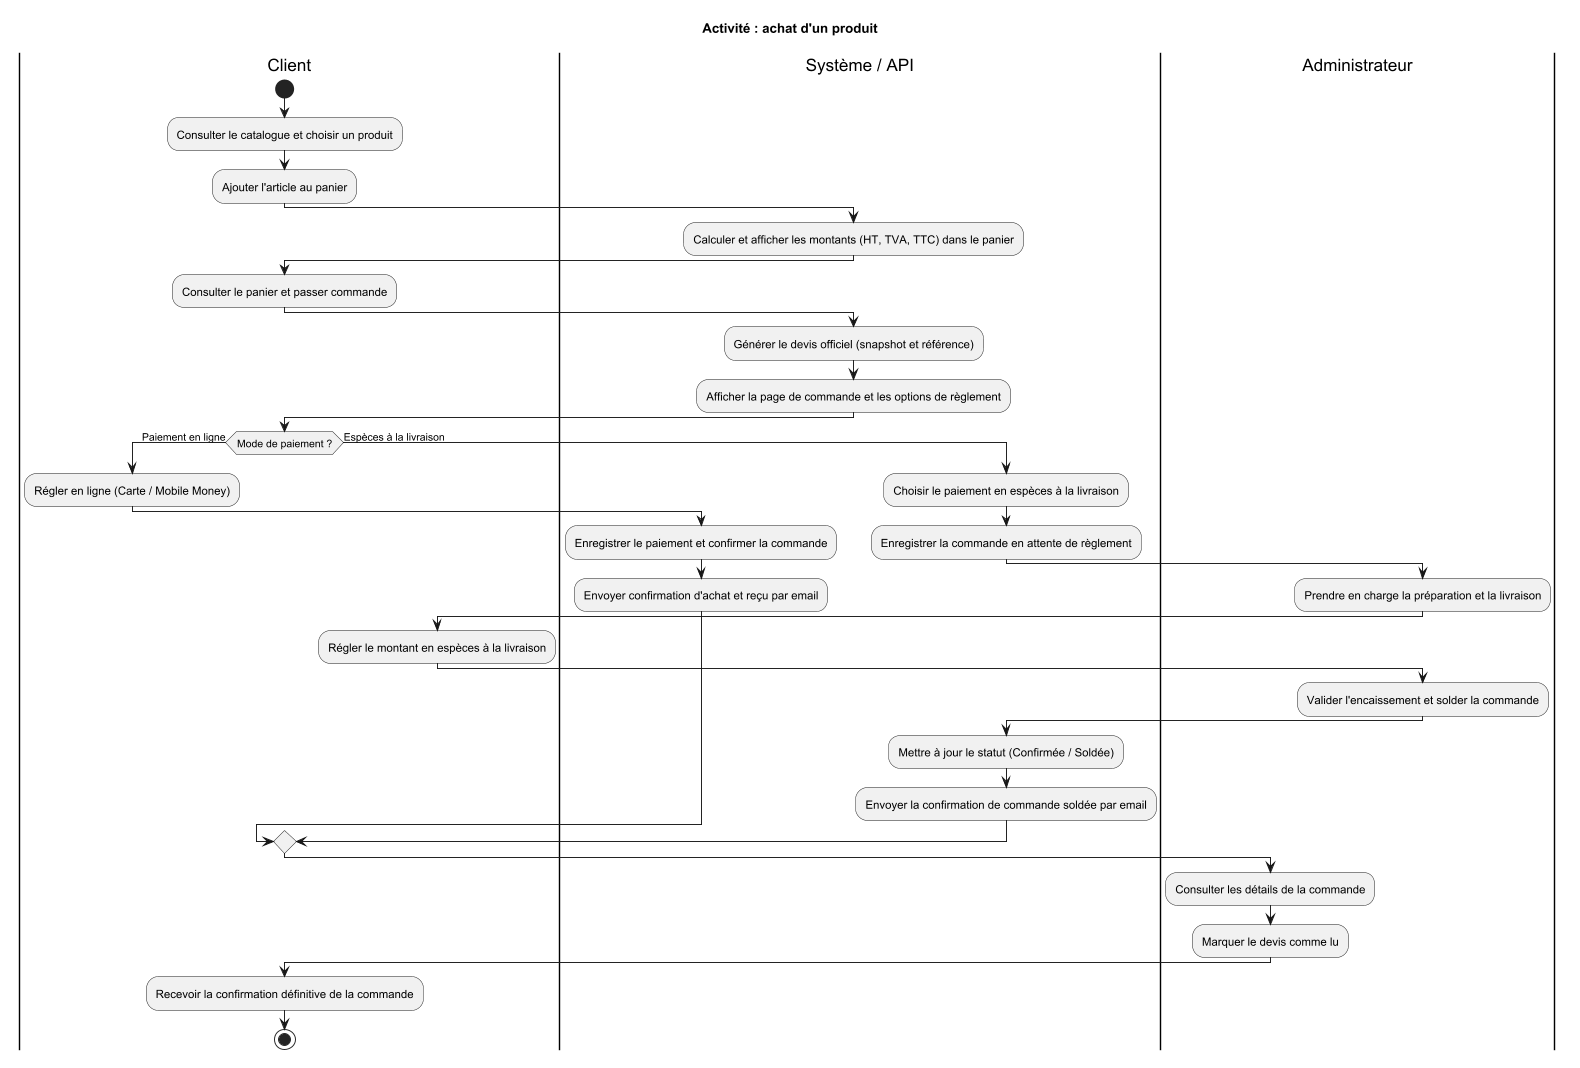

The diagram above was rendered by PlantUML. Its source (embedded in the PNG):
@startuml
title Activité : achat d'un produit

scale 0.95

|Client|
start
:Consulter le catalogue et choisir un produit;
:Ajouter l'article au panier;

|Système / API|
:Calculer et afficher les montants (HT, TVA, TTC) dans le panier;

|Client|
:Consulter le panier et passer commande;

|Système / API|
:Générer le devis officiel (snapshot et référence);
:Afficher la page de commande et les options de règlement;

|Client|
if (Mode de paiement ?) then (Paiement en ligne)
    :Régler en ligne (Carte / Mobile Money);
    |Système / API|
    :Enregistrer le paiement et confirmer la commande;
    :Envoyer confirmation d'achat et reçu par email;
else (Espèces à la livraison)
    :Choisir le paiement en espèces à la livraison;
    |Système / API|
    :Enregistrer la commande en attente de règlement;
    |Administrateur|
    :Prendre en charge la préparation et la livraison;
    |Client|
    :Régler le montant en espèces à la livraison;
    |Administrateur|
    :Valider l'encaissement et solder la commande;
    |Système / API|
    :Mettre à jour le statut (Confirmée / Soldée);
    :Envoyer la confirmation de commande soldée par email;
endif

|Administrateur|
:Consulter les détails de la commande;
:Marquer le devis comme lu;

|Client|
:Recevoir la confirmation définitive de la commande;
stop
@enduml